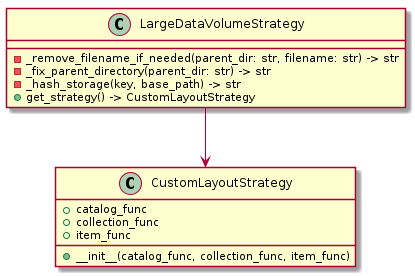

The diagram above was rendered by PlantUML. Its source (embedded in the PNG):
@startuml
class LargeDataVolumeStrategy {
    - _remove_filename_if_needed(parent_dir: str, filename: str) -> str
    - _fix_parent_directory(parent_dir: str) -> str
    - _hash_storage(key, base_path) -> str
    + get_strategy() -> CustomLayoutStrategy
}
class CustomLayoutStrategy {
    + catalog_func
    + collection_func
    + item_func
    + __init__(catalog_func, collection_func, item_func)
}
LargeDataVolumeStrategy --> CustomLayoutStrategy

@enduml